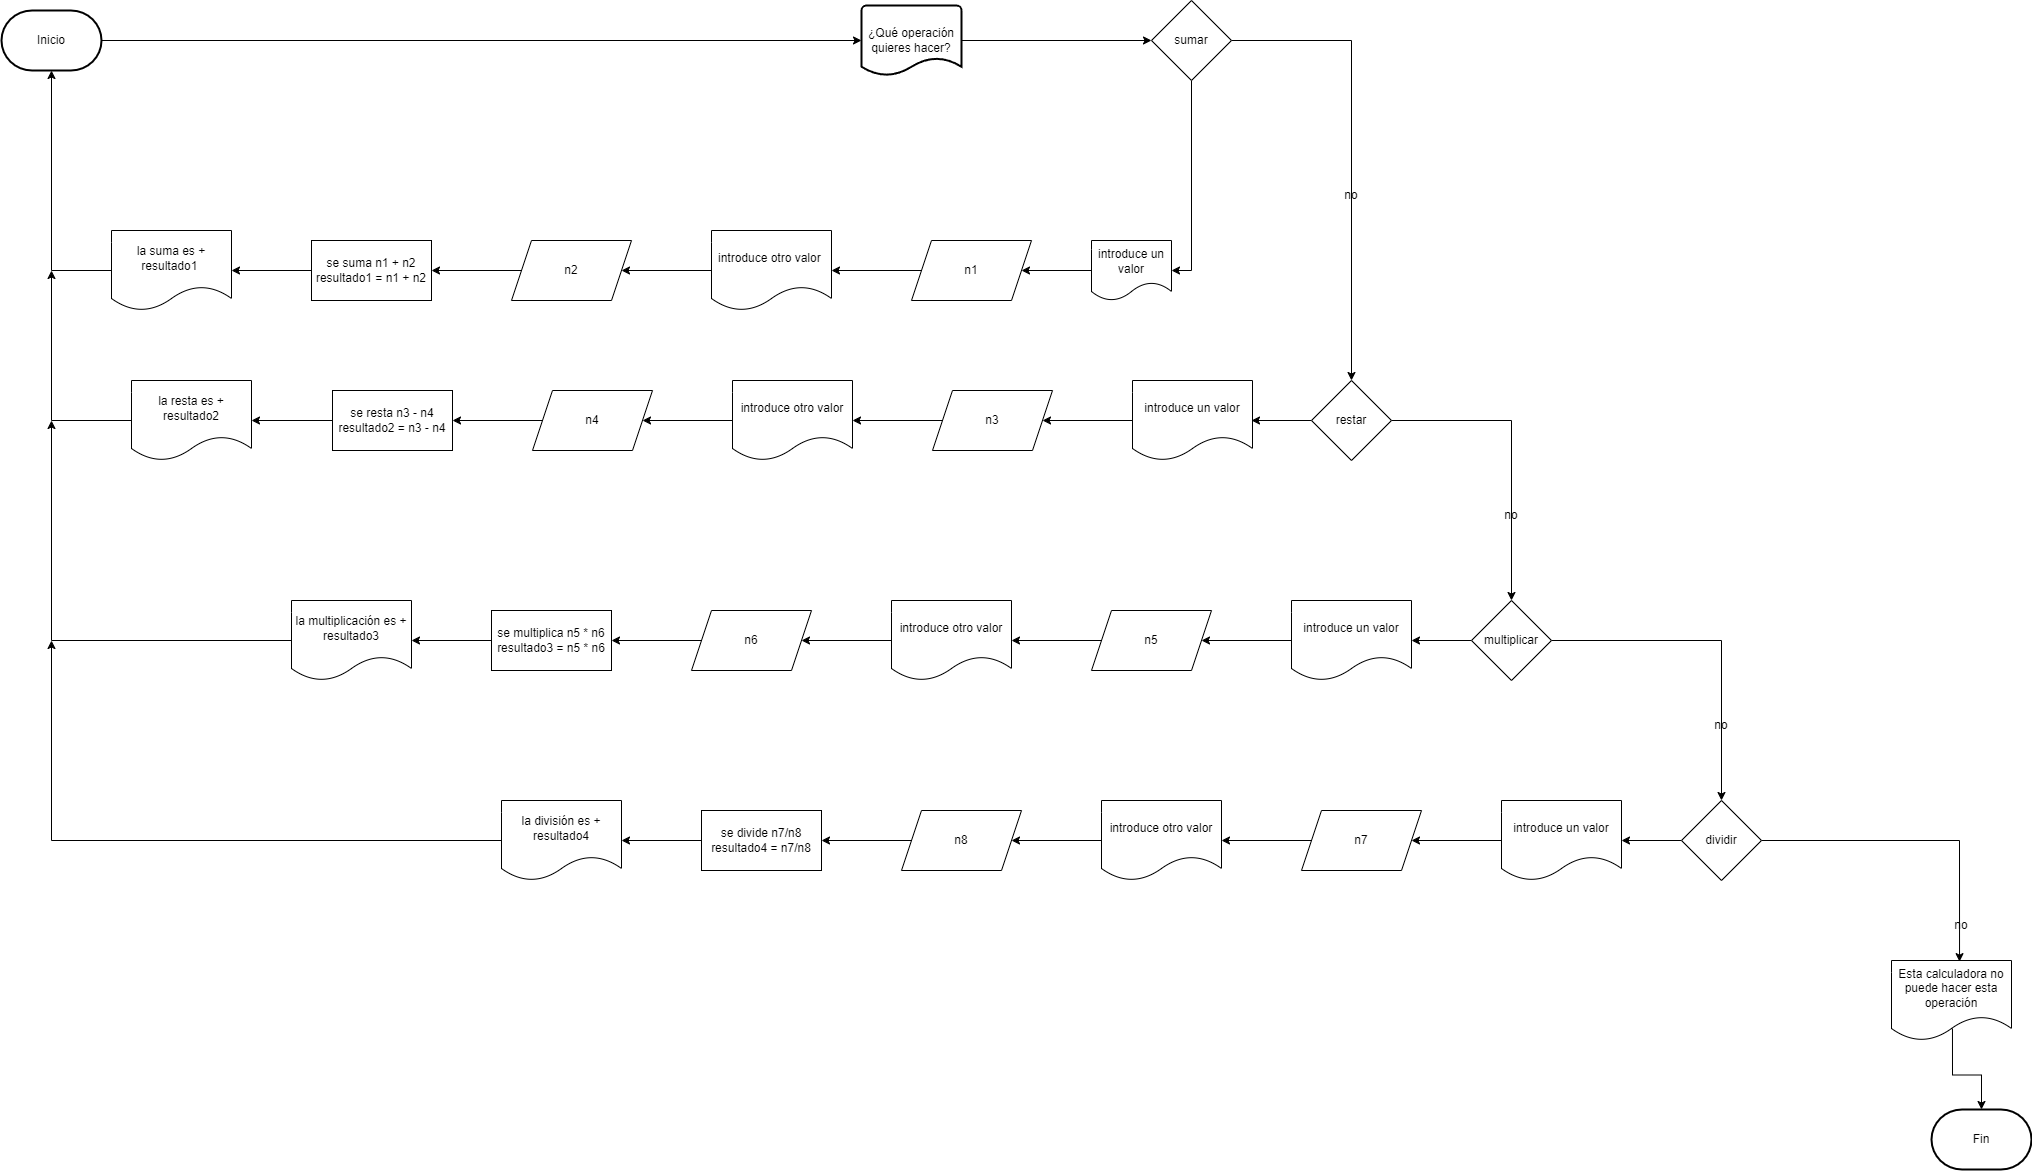

The diagram above was exported from draw.io. Its source (the exported page's mxGraphModel, read from the mxfile embedded in the PNG):
<mxGraphModel dx="1422" dy="786" grid="1" gridSize="10" guides="1" tooltips="1" connect="1" arrows="1" fold="1" page="1" pageScale="1" pageWidth="827" pageHeight="1169" math="0" shadow="0">
  <root>
    <mxCell id="0" />
    <mxCell id="1" parent="0" />
    <mxCell id="6uur-DErzecBPMHon6nG-20" style="edgeStyle=orthogonalEdgeStyle;rounded=0;orthogonalLoop=1;jettySize=auto;html=1;exitX=1;exitY=0.5;exitDx=0;exitDy=0;exitPerimeter=0;entryX=0;entryY=0.5;entryDx=0;entryDy=0;entryPerimeter=0;" edge="1" parent="1" source="6uur-DErzecBPMHon6nG-1" target="6uur-DErzecBPMHon6nG-7">
      <mxGeometry relative="1" as="geometry" />
    </mxCell>
    <mxCell id="6uur-DErzecBPMHon6nG-1" value="Inicio" style="strokeWidth=2;html=1;shape=mxgraph.flowchart.terminator;whiteSpace=wrap;" vertex="1" parent="1">
      <mxGeometry x="50" y="70" width="100" height="60" as="geometry" />
    </mxCell>
    <mxCell id="6uur-DErzecBPMHon6nG-19" value="" style="edgeStyle=orthogonalEdgeStyle;rounded=0;orthogonalLoop=1;jettySize=auto;html=1;" edge="1" parent="1" source="6uur-DErzecBPMHon6nG-7" target="6uur-DErzecBPMHon6nG-13">
      <mxGeometry relative="1" as="geometry" />
    </mxCell>
    <mxCell id="6uur-DErzecBPMHon6nG-10" value="" style="endArrow=none;html=1;rounded=0;startArrow=none;" edge="1" parent="1" source="6uur-DErzecBPMHon6nG-7">
      <mxGeometry width="50" height="50" relative="1" as="geometry">
        <mxPoint x="940" y="99.5" as="sourcePoint" />
        <mxPoint x="1010" y="99.5" as="targetPoint" />
      </mxGeometry>
    </mxCell>
    <mxCell id="6uur-DErzecBPMHon6nG-21" style="edgeStyle=orthogonalEdgeStyle;rounded=0;orthogonalLoop=1;jettySize=auto;html=1;exitX=0.5;exitY=1;exitDx=0;exitDy=0;entryX=1;entryY=0.5;entryDx=0;entryDy=0;" edge="1" parent="1" source="6uur-DErzecBPMHon6nG-13" target="6uur-DErzecBPMHon6nG-16">
      <mxGeometry relative="1" as="geometry" />
    </mxCell>
    <mxCell id="6uur-DErzecBPMHon6nG-44" style="edgeStyle=orthogonalEdgeStyle;rounded=0;orthogonalLoop=1;jettySize=auto;html=1;exitX=1;exitY=0.5;exitDx=0;exitDy=0;" edge="1" parent="1" source="6uur-DErzecBPMHon6nG-13" target="6uur-DErzecBPMHon6nG-43">
      <mxGeometry relative="1" as="geometry" />
    </mxCell>
    <mxCell id="6uur-DErzecBPMHon6nG-13" value="sumar" style="rhombus;whiteSpace=wrap;html=1;" vertex="1" parent="1">
      <mxGeometry x="1200" y="60" width="80" height="80" as="geometry" />
    </mxCell>
    <mxCell id="6uur-DErzecBPMHon6nG-32" value="" style="edgeStyle=orthogonalEdgeStyle;rounded=0;orthogonalLoop=1;jettySize=auto;html=1;" edge="1" parent="1" source="6uur-DErzecBPMHon6nG-16" target="6uur-DErzecBPMHon6nG-31">
      <mxGeometry relative="1" as="geometry" />
    </mxCell>
    <mxCell id="6uur-DErzecBPMHon6nG-16" value="introduce un valor" style="shape=document;whiteSpace=wrap;html=1;boundedLbl=1;" vertex="1" parent="1">
      <mxGeometry x="1140" y="300" width="80" height="60" as="geometry" />
    </mxCell>
    <mxCell id="6uur-DErzecBPMHon6nG-7" value="¿Qué operación quieres hacer?" style="strokeWidth=2;html=1;shape=mxgraph.flowchart.document2;whiteSpace=wrap;size=0.25;" vertex="1" parent="1">
      <mxGeometry x="910" y="65" width="100" height="70" as="geometry" />
    </mxCell>
    <mxCell id="6uur-DErzecBPMHon6nG-34" value="" style="edgeStyle=orthogonalEdgeStyle;rounded=0;orthogonalLoop=1;jettySize=auto;html=1;" edge="1" parent="1" source="6uur-DErzecBPMHon6nG-31" target="6uur-DErzecBPMHon6nG-33">
      <mxGeometry relative="1" as="geometry" />
    </mxCell>
    <mxCell id="6uur-DErzecBPMHon6nG-31" value="n1" style="shape=parallelogram;perimeter=parallelogramPerimeter;whiteSpace=wrap;html=1;fixedSize=1;" vertex="1" parent="1">
      <mxGeometry x="960" y="300" width="120" height="60" as="geometry" />
    </mxCell>
    <mxCell id="6uur-DErzecBPMHon6nG-36" value="" style="edgeStyle=orthogonalEdgeStyle;rounded=0;orthogonalLoop=1;jettySize=auto;html=1;" edge="1" parent="1" source="6uur-DErzecBPMHon6nG-33" target="6uur-DErzecBPMHon6nG-35">
      <mxGeometry relative="1" as="geometry" />
    </mxCell>
    <mxCell id="6uur-DErzecBPMHon6nG-33" value="introduce otro valor&amp;nbsp;" style="shape=document;whiteSpace=wrap;html=1;boundedLbl=1;" vertex="1" parent="1">
      <mxGeometry x="760" y="290" width="120" height="80" as="geometry" />
    </mxCell>
    <mxCell id="6uur-DErzecBPMHon6nG-38" value="" style="edgeStyle=orthogonalEdgeStyle;rounded=0;orthogonalLoop=1;jettySize=auto;html=1;" edge="1" parent="1" source="6uur-DErzecBPMHon6nG-35" target="6uur-DErzecBPMHon6nG-37">
      <mxGeometry relative="1" as="geometry" />
    </mxCell>
    <mxCell id="6uur-DErzecBPMHon6nG-35" value="n2" style="shape=parallelogram;perimeter=parallelogramPerimeter;whiteSpace=wrap;html=1;fixedSize=1;" vertex="1" parent="1">
      <mxGeometry x="560" y="300" width="120" height="60" as="geometry" />
    </mxCell>
    <mxCell id="6uur-DErzecBPMHon6nG-40" value="" style="edgeStyle=orthogonalEdgeStyle;rounded=0;orthogonalLoop=1;jettySize=auto;html=1;" edge="1" parent="1" source="6uur-DErzecBPMHon6nG-37" target="6uur-DErzecBPMHon6nG-39">
      <mxGeometry relative="1" as="geometry" />
    </mxCell>
    <mxCell id="6uur-DErzecBPMHon6nG-37" value="se suma n1 + n2&lt;br&gt;resultado1 = n1 + n2" style="whiteSpace=wrap;html=1;" vertex="1" parent="1">
      <mxGeometry x="360" y="300" width="120" height="60" as="geometry" />
    </mxCell>
    <mxCell id="6uur-DErzecBPMHon6nG-42" style="edgeStyle=orthogonalEdgeStyle;rounded=0;orthogonalLoop=1;jettySize=auto;html=1;entryX=0.5;entryY=1;entryDx=0;entryDy=0;entryPerimeter=0;" edge="1" parent="1" source="6uur-DErzecBPMHon6nG-39" target="6uur-DErzecBPMHon6nG-1">
      <mxGeometry relative="1" as="geometry">
        <mxPoint x="70" y="160" as="targetPoint" />
      </mxGeometry>
    </mxCell>
    <mxCell id="6uur-DErzecBPMHon6nG-39" value="la suma es + resultado1&amp;nbsp;" style="shape=document;whiteSpace=wrap;html=1;boundedLbl=1;" vertex="1" parent="1">
      <mxGeometry x="160" y="290" width="120" height="80" as="geometry" />
    </mxCell>
    <mxCell id="6uur-DErzecBPMHon6nG-48" style="edgeStyle=orthogonalEdgeStyle;rounded=0;orthogonalLoop=1;jettySize=auto;html=1;" edge="1" parent="1" source="6uur-DErzecBPMHon6nG-43">
      <mxGeometry relative="1" as="geometry">
        <mxPoint x="1300" y="480" as="targetPoint" />
      </mxGeometry>
    </mxCell>
    <mxCell id="6uur-DErzecBPMHon6nG-70" style="edgeStyle=orthogonalEdgeStyle;rounded=0;orthogonalLoop=1;jettySize=auto;html=1;exitX=1;exitY=0.5;exitDx=0;exitDy=0;" edge="1" parent="1" source="6uur-DErzecBPMHon6nG-43" target="6uur-DErzecBPMHon6nG-69">
      <mxGeometry relative="1" as="geometry" />
    </mxCell>
    <mxCell id="6uur-DErzecBPMHon6nG-43" value="restar" style="rhombus;whiteSpace=wrap;html=1;" vertex="1" parent="1">
      <mxGeometry x="1360" y="440" width="80" height="80" as="geometry" />
    </mxCell>
    <mxCell id="6uur-DErzecBPMHon6nG-46" value="no" style="text;html=1;strokeColor=none;fillColor=none;align=center;verticalAlign=middle;whiteSpace=wrap;rounded=0;" vertex="1" parent="1">
      <mxGeometry x="1370" y="240" width="60" height="30" as="geometry" />
    </mxCell>
    <mxCell id="6uur-DErzecBPMHon6nG-57" value="" style="edgeStyle=orthogonalEdgeStyle;rounded=0;orthogonalLoop=1;jettySize=auto;html=1;" edge="1" parent="1" source="6uur-DErzecBPMHon6nG-52" target="6uur-DErzecBPMHon6nG-56">
      <mxGeometry relative="1" as="geometry" />
    </mxCell>
    <mxCell id="6uur-DErzecBPMHon6nG-52" value="introduce un valor" style="shape=document;whiteSpace=wrap;html=1;boundedLbl=1;" vertex="1" parent="1">
      <mxGeometry x="1181" y="440" width="120" height="80" as="geometry" />
    </mxCell>
    <mxCell id="6uur-DErzecBPMHon6nG-59" value="" style="edgeStyle=orthogonalEdgeStyle;rounded=0;orthogonalLoop=1;jettySize=auto;html=1;" edge="1" parent="1" source="6uur-DErzecBPMHon6nG-56" target="6uur-DErzecBPMHon6nG-58">
      <mxGeometry relative="1" as="geometry" />
    </mxCell>
    <mxCell id="6uur-DErzecBPMHon6nG-56" value="n3" style="shape=parallelogram;perimeter=parallelogramPerimeter;whiteSpace=wrap;html=1;fixedSize=1;" vertex="1" parent="1">
      <mxGeometry x="981" y="450" width="120" height="60" as="geometry" />
    </mxCell>
    <mxCell id="6uur-DErzecBPMHon6nG-61" value="" style="edgeStyle=orthogonalEdgeStyle;rounded=0;orthogonalLoop=1;jettySize=auto;html=1;" edge="1" parent="1" source="6uur-DErzecBPMHon6nG-58" target="6uur-DErzecBPMHon6nG-60">
      <mxGeometry relative="1" as="geometry" />
    </mxCell>
    <mxCell id="6uur-DErzecBPMHon6nG-58" value="introduce otro valor" style="shape=document;whiteSpace=wrap;html=1;boundedLbl=1;" vertex="1" parent="1">
      <mxGeometry x="781" y="440" width="120" height="80" as="geometry" />
    </mxCell>
    <mxCell id="6uur-DErzecBPMHon6nG-63" value="" style="edgeStyle=orthogonalEdgeStyle;rounded=0;orthogonalLoop=1;jettySize=auto;html=1;" edge="1" parent="1" source="6uur-DErzecBPMHon6nG-60" target="6uur-DErzecBPMHon6nG-62">
      <mxGeometry relative="1" as="geometry" />
    </mxCell>
    <mxCell id="6uur-DErzecBPMHon6nG-60" value="n4" style="shape=parallelogram;perimeter=parallelogramPerimeter;whiteSpace=wrap;html=1;fixedSize=1;" vertex="1" parent="1">
      <mxGeometry x="581" y="450" width="120" height="60" as="geometry" />
    </mxCell>
    <mxCell id="6uur-DErzecBPMHon6nG-66" style="edgeStyle=orthogonalEdgeStyle;rounded=0;orthogonalLoop=1;jettySize=auto;html=1;entryX=1;entryY=0.5;entryDx=0;entryDy=0;" edge="1" parent="1" source="6uur-DErzecBPMHon6nG-62" target="6uur-DErzecBPMHon6nG-65">
      <mxGeometry relative="1" as="geometry" />
    </mxCell>
    <mxCell id="6uur-DErzecBPMHon6nG-62" value="se resta n3 - n4&lt;br&gt;resultado2 = n3 - n4" style="whiteSpace=wrap;html=1;" vertex="1" parent="1">
      <mxGeometry x="381" y="450" width="120" height="60" as="geometry" />
    </mxCell>
    <mxCell id="6uur-DErzecBPMHon6nG-68" style="edgeStyle=orthogonalEdgeStyle;rounded=0;orthogonalLoop=1;jettySize=auto;html=1;" edge="1" parent="1" source="6uur-DErzecBPMHon6nG-65">
      <mxGeometry relative="1" as="geometry">
        <mxPoint x="100" y="330" as="targetPoint" />
      </mxGeometry>
    </mxCell>
    <mxCell id="6uur-DErzecBPMHon6nG-65" value="la resta es + resultado2" style="shape=document;whiteSpace=wrap;html=1;boundedLbl=1;" vertex="1" parent="1">
      <mxGeometry x="180" y="440" width="120" height="80" as="geometry" />
    </mxCell>
    <mxCell id="6uur-DErzecBPMHon6nG-75" value="" style="edgeStyle=orthogonalEdgeStyle;rounded=0;orthogonalLoop=1;jettySize=auto;html=1;" edge="1" parent="1" source="6uur-DErzecBPMHon6nG-69" target="6uur-DErzecBPMHon6nG-74">
      <mxGeometry relative="1" as="geometry" />
    </mxCell>
    <mxCell id="6uur-DErzecBPMHon6nG-89" style="edgeStyle=orthogonalEdgeStyle;rounded=0;orthogonalLoop=1;jettySize=auto;html=1;exitX=1;exitY=0.5;exitDx=0;exitDy=0;" edge="1" parent="1" source="6uur-DErzecBPMHon6nG-69" target="6uur-DErzecBPMHon6nG-88">
      <mxGeometry relative="1" as="geometry" />
    </mxCell>
    <mxCell id="6uur-DErzecBPMHon6nG-69" value="multiplicar" style="rhombus;whiteSpace=wrap;html=1;" vertex="1" parent="1">
      <mxGeometry x="1520" y="660" width="80" height="80" as="geometry" />
    </mxCell>
    <mxCell id="6uur-DErzecBPMHon6nG-71" value="no" style="text;html=1;strokeColor=none;fillColor=none;align=center;verticalAlign=middle;whiteSpace=wrap;rounded=0;" vertex="1" parent="1">
      <mxGeometry x="1530" y="560" width="60" height="30" as="geometry" />
    </mxCell>
    <mxCell id="6uur-DErzecBPMHon6nG-77" value="" style="edgeStyle=orthogonalEdgeStyle;rounded=0;orthogonalLoop=1;jettySize=auto;html=1;" edge="1" parent="1" source="6uur-DErzecBPMHon6nG-74" target="6uur-DErzecBPMHon6nG-76">
      <mxGeometry relative="1" as="geometry" />
    </mxCell>
    <mxCell id="6uur-DErzecBPMHon6nG-74" value="introduce un valor" style="shape=document;whiteSpace=wrap;html=1;boundedLbl=1;" vertex="1" parent="1">
      <mxGeometry x="1340" y="660" width="120" height="80" as="geometry" />
    </mxCell>
    <mxCell id="6uur-DErzecBPMHon6nG-79" value="" style="edgeStyle=orthogonalEdgeStyle;rounded=0;orthogonalLoop=1;jettySize=auto;html=1;" edge="1" parent="1" source="6uur-DErzecBPMHon6nG-76" target="6uur-DErzecBPMHon6nG-78">
      <mxGeometry relative="1" as="geometry" />
    </mxCell>
    <mxCell id="6uur-DErzecBPMHon6nG-76" value="n5" style="shape=parallelogram;perimeter=parallelogramPerimeter;whiteSpace=wrap;html=1;fixedSize=1;" vertex="1" parent="1">
      <mxGeometry x="1140" y="670" width="120" height="60" as="geometry" />
    </mxCell>
    <mxCell id="6uur-DErzecBPMHon6nG-81" value="" style="edgeStyle=orthogonalEdgeStyle;rounded=0;orthogonalLoop=1;jettySize=auto;html=1;" edge="1" parent="1" source="6uur-DErzecBPMHon6nG-78" target="6uur-DErzecBPMHon6nG-80">
      <mxGeometry relative="1" as="geometry" />
    </mxCell>
    <mxCell id="6uur-DErzecBPMHon6nG-78" value="introduce otro valor" style="shape=document;whiteSpace=wrap;html=1;boundedLbl=1;" vertex="1" parent="1">
      <mxGeometry x="940" y="660" width="120" height="80" as="geometry" />
    </mxCell>
    <mxCell id="6uur-DErzecBPMHon6nG-83" value="" style="edgeStyle=orthogonalEdgeStyle;rounded=0;orthogonalLoop=1;jettySize=auto;html=1;" edge="1" parent="1" source="6uur-DErzecBPMHon6nG-80" target="6uur-DErzecBPMHon6nG-82">
      <mxGeometry relative="1" as="geometry" />
    </mxCell>
    <mxCell id="6uur-DErzecBPMHon6nG-80" value="n6" style="shape=parallelogram;perimeter=parallelogramPerimeter;whiteSpace=wrap;html=1;fixedSize=1;" vertex="1" parent="1">
      <mxGeometry x="740" y="670" width="120" height="60" as="geometry" />
    </mxCell>
    <mxCell id="6uur-DErzecBPMHon6nG-85" value="" style="edgeStyle=orthogonalEdgeStyle;rounded=0;orthogonalLoop=1;jettySize=auto;html=1;" edge="1" parent="1" source="6uur-DErzecBPMHon6nG-82" target="6uur-DErzecBPMHon6nG-84">
      <mxGeometry relative="1" as="geometry" />
    </mxCell>
    <mxCell id="6uur-DErzecBPMHon6nG-82" value="se multiplica n5 * n6&lt;br&gt;resultado3 = n5 * n6" style="whiteSpace=wrap;html=1;" vertex="1" parent="1">
      <mxGeometry x="540" y="670" width="120" height="60" as="geometry" />
    </mxCell>
    <mxCell id="6uur-DErzecBPMHon6nG-87" style="edgeStyle=orthogonalEdgeStyle;rounded=0;orthogonalLoop=1;jettySize=auto;html=1;" edge="1" parent="1" source="6uur-DErzecBPMHon6nG-84">
      <mxGeometry relative="1" as="geometry">
        <mxPoint x="100" y="480" as="targetPoint" />
      </mxGeometry>
    </mxCell>
    <mxCell id="6uur-DErzecBPMHon6nG-84" value="la multiplicación es + resultado3" style="shape=document;whiteSpace=wrap;html=1;boundedLbl=1;" vertex="1" parent="1">
      <mxGeometry x="340" y="660" width="120" height="80" as="geometry" />
    </mxCell>
    <mxCell id="6uur-DErzecBPMHon6nG-95" value="" style="edgeStyle=orthogonalEdgeStyle;rounded=0;orthogonalLoop=1;jettySize=auto;html=1;" edge="1" parent="1" source="6uur-DErzecBPMHon6nG-88" target="6uur-DErzecBPMHon6nG-94">
      <mxGeometry relative="1" as="geometry" />
    </mxCell>
    <mxCell id="6uur-DErzecBPMHon6nG-120" style="edgeStyle=orthogonalEdgeStyle;rounded=0;orthogonalLoop=1;jettySize=auto;html=1;entryX=0.567;entryY=0.014;entryDx=0;entryDy=0;entryPerimeter=0;" edge="1" parent="1" source="6uur-DErzecBPMHon6nG-88" target="6uur-DErzecBPMHon6nG-112">
      <mxGeometry relative="1" as="geometry" />
    </mxCell>
    <mxCell id="6uur-DErzecBPMHon6nG-88" value="dividir" style="rhombus;whiteSpace=wrap;html=1;" vertex="1" parent="1">
      <mxGeometry x="1730" y="860" width="80" height="80" as="geometry" />
    </mxCell>
    <mxCell id="6uur-DErzecBPMHon6nG-92" value="no" style="text;html=1;strokeColor=none;fillColor=none;align=center;verticalAlign=middle;whiteSpace=wrap;rounded=0;" vertex="1" parent="1">
      <mxGeometry x="1740" y="770" width="60" height="30" as="geometry" />
    </mxCell>
    <mxCell id="6uur-DErzecBPMHon6nG-97" value="" style="edgeStyle=orthogonalEdgeStyle;rounded=0;orthogonalLoop=1;jettySize=auto;html=1;" edge="1" parent="1" source="6uur-DErzecBPMHon6nG-94" target="6uur-DErzecBPMHon6nG-96">
      <mxGeometry relative="1" as="geometry" />
    </mxCell>
    <mxCell id="6uur-DErzecBPMHon6nG-94" value="introduce un valor" style="shape=document;whiteSpace=wrap;html=1;boundedLbl=1;" vertex="1" parent="1">
      <mxGeometry x="1550" y="860" width="120" height="80" as="geometry" />
    </mxCell>
    <mxCell id="6uur-DErzecBPMHon6nG-99" value="" style="edgeStyle=orthogonalEdgeStyle;rounded=0;orthogonalLoop=1;jettySize=auto;html=1;" edge="1" parent="1" source="6uur-DErzecBPMHon6nG-96" target="6uur-DErzecBPMHon6nG-98">
      <mxGeometry relative="1" as="geometry" />
    </mxCell>
    <mxCell id="6uur-DErzecBPMHon6nG-96" value="n7" style="shape=parallelogram;perimeter=parallelogramPerimeter;whiteSpace=wrap;html=1;fixedSize=1;" vertex="1" parent="1">
      <mxGeometry x="1350" y="870" width="120" height="60" as="geometry" />
    </mxCell>
    <mxCell id="6uur-DErzecBPMHon6nG-101" value="" style="edgeStyle=orthogonalEdgeStyle;rounded=0;orthogonalLoop=1;jettySize=auto;html=1;" edge="1" parent="1" source="6uur-DErzecBPMHon6nG-98" target="6uur-DErzecBPMHon6nG-100">
      <mxGeometry relative="1" as="geometry" />
    </mxCell>
    <mxCell id="6uur-DErzecBPMHon6nG-98" value="introduce otro valor" style="shape=document;whiteSpace=wrap;html=1;boundedLbl=1;" vertex="1" parent="1">
      <mxGeometry x="1150" y="860" width="120" height="80" as="geometry" />
    </mxCell>
    <mxCell id="6uur-DErzecBPMHon6nG-103" value="" style="edgeStyle=orthogonalEdgeStyle;rounded=0;orthogonalLoop=1;jettySize=auto;html=1;" edge="1" parent="1" source="6uur-DErzecBPMHon6nG-100" target="6uur-DErzecBPMHon6nG-102">
      <mxGeometry relative="1" as="geometry" />
    </mxCell>
    <mxCell id="6uur-DErzecBPMHon6nG-100" value="n8" style="shape=parallelogram;perimeter=parallelogramPerimeter;whiteSpace=wrap;html=1;fixedSize=1;" vertex="1" parent="1">
      <mxGeometry x="950" y="870" width="120" height="60" as="geometry" />
    </mxCell>
    <mxCell id="6uur-DErzecBPMHon6nG-106" value="" style="edgeStyle=orthogonalEdgeStyle;rounded=0;orthogonalLoop=1;jettySize=auto;html=1;" edge="1" parent="1" source="6uur-DErzecBPMHon6nG-102" target="6uur-DErzecBPMHon6nG-105">
      <mxGeometry relative="1" as="geometry" />
    </mxCell>
    <mxCell id="6uur-DErzecBPMHon6nG-102" value="se divide n7/n8&lt;br&gt;resultado4 = n7/n8" style="whiteSpace=wrap;html=1;" vertex="1" parent="1">
      <mxGeometry x="750" y="870" width="120" height="60" as="geometry" />
    </mxCell>
    <mxCell id="6uur-DErzecBPMHon6nG-108" style="edgeStyle=orthogonalEdgeStyle;rounded=0;orthogonalLoop=1;jettySize=auto;html=1;" edge="1" parent="1" source="6uur-DErzecBPMHon6nG-105">
      <mxGeometry relative="1" as="geometry">
        <mxPoint x="100" y="700" as="targetPoint" />
      </mxGeometry>
    </mxCell>
    <mxCell id="6uur-DErzecBPMHon6nG-105" value="la división es + resultado4" style="shape=document;whiteSpace=wrap;html=1;boundedLbl=1;" vertex="1" parent="1">
      <mxGeometry x="550" y="860" width="120" height="80" as="geometry" />
    </mxCell>
    <mxCell id="6uur-DErzecBPMHon6nG-121" style="edgeStyle=orthogonalEdgeStyle;rounded=0;orthogonalLoop=1;jettySize=auto;html=1;entryX=0.5;entryY=0;entryDx=0;entryDy=0;entryPerimeter=0;exitX=0.508;exitY=0.85;exitDx=0;exitDy=0;exitPerimeter=0;" edge="1" parent="1" source="6uur-DErzecBPMHon6nG-112" target="6uur-DErzecBPMHon6nG-113">
      <mxGeometry relative="1" as="geometry" />
    </mxCell>
    <mxCell id="6uur-DErzecBPMHon6nG-112" value="Esta calculadora no puede hacer esta operación" style="shape=document;whiteSpace=wrap;html=1;boundedLbl=1;" vertex="1" parent="1">
      <mxGeometry x="1940" y="1020" width="120" height="80" as="geometry" />
    </mxCell>
    <mxCell id="6uur-DErzecBPMHon6nG-113" value="Fin" style="strokeWidth=2;html=1;shape=mxgraph.flowchart.terminator;whiteSpace=wrap;" vertex="1" parent="1">
      <mxGeometry x="1980" y="1169" width="100" height="60" as="geometry" />
    </mxCell>
    <mxCell id="6uur-DErzecBPMHon6nG-124" value="no" style="text;html=1;strokeColor=none;fillColor=none;align=center;verticalAlign=middle;whiteSpace=wrap;rounded=0;" vertex="1" parent="1">
      <mxGeometry x="1980" y="970" width="60" height="30" as="geometry" />
    </mxCell>
  </root>
</mxGraphModel>